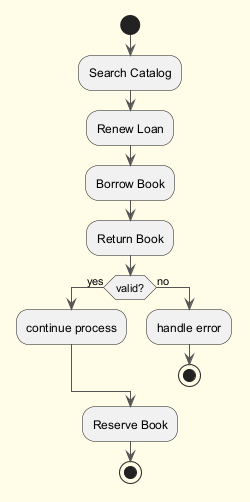

The diagram above was rendered by PlantUML. Its source (embedded in the PNG):
@startuml
skinparam backgroundColor #FFFDE7
skinparam classBackgroundColor #FFF9C4
skinparam classBorderColor #F57F17
skinparam ArrowColor #555555
start
:Search Catalog;
:Renew Loan;
:Borrow Book;
:Return Book;
if (valid?) then (yes)
:continue process;
else (no)
:handle error;
stop
endif
:Reserve Book;
stop
@enduml